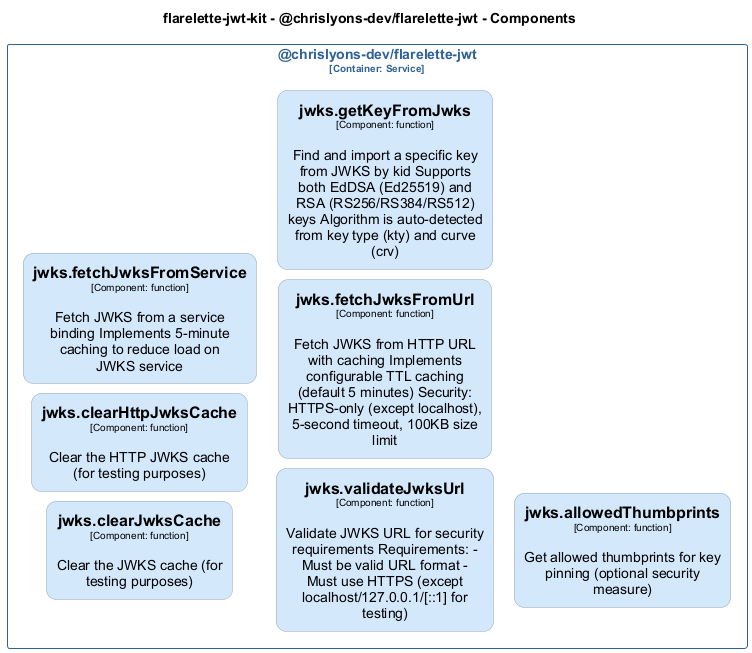

The diagram above was rendered by PlantUML. Its source (embedded in the PNG):
@startuml
set separator none
title flarelette-jwt-kit - @chrislyons-dev/flarelette-jwt - Components

left to right direction
skinparam ranksep 20
skinparam nodesep 10

skinparam {
  arrowFontSize 10
  defaultTextAlignment center
  wrapWidth 200
  maxMessageSize 100
  defaultFontName "Arial"
}

hide stereotype

skinparam rectangle<<flarelettejwtkit.chrislyonsdevflarelettejwt.jwksallowedThumbprints>> {
  BackgroundColor #d4e8fc
  FontColor #000000
  BorderColor #94a2b0
  roundCorner 20
  shadowing false
}
skinparam rectangle<<flarelettejwtkit.chrislyonsdevflarelettejwt.jwksclearHttpJwksCache>> {
  BackgroundColor #d4e8fc
  FontColor #000000
  BorderColor #94a2b0
  roundCorner 20
  shadowing false
}
skinparam rectangle<<flarelettejwtkit.chrislyonsdevflarelettejwt.jwksclearJwksCache>> {
  BackgroundColor #d4e8fc
  FontColor #000000
  BorderColor #94a2b0
  roundCorner 20
  shadowing false
}
skinparam rectangle<<flarelettejwtkit.chrislyonsdevflarelettejwt.jwksfetchJwksFromService>> {
  BackgroundColor #d4e8fc
  FontColor #000000
  BorderColor #94a2b0
  roundCorner 20
  shadowing false
}
skinparam rectangle<<flarelettejwtkit.chrislyonsdevflarelettejwt.jwksfetchJwksFromUrl>> {
  BackgroundColor #d4e8fc
  FontColor #000000
  BorderColor #94a2b0
  roundCorner 20
  shadowing false
}
skinparam rectangle<<flarelettejwtkit.chrislyonsdevflarelettejwt.jwksgetKeyFromJwks>> {
  BackgroundColor #d4e8fc
  FontColor #000000
  BorderColor #94a2b0
  roundCorner 20
  shadowing false
}
skinparam rectangle<<flarelettejwtkit.chrislyonsdevflarelettejwt.jwksvalidateJwksUrl>> {
  BackgroundColor #d4e8fc
  FontColor #000000
  BorderColor #94a2b0
  roundCorner 20
  shadowing false
}
skinparam rectangle<<flarelettejwtkit.chrislyonsdevflarelettejwt>> {
  BorderColor #2e6295
  FontColor #2e6295
  shadowing false
}

rectangle "@chrislyons-dev/flarelette-jwt\n<size:10>[Container: Service]</size>" <<flarelettejwtkit.chrislyonsdevflarelettejwt>> {
  rectangle "==jwks.clearJwksCache\n<size:10>[Component: function]</size>\n\nClear the JWKS cache (for testing purposes)" <<flarelettejwtkit.chrislyonsdevflarelettejwt.jwksclearJwksCache>> as flarelettejwtkit.chrislyonsdevflarelettejwt.jwksclearJwksCache
  rectangle "==jwks.clearHttpJwksCache\n<size:10>[Component: function]</size>\n\nClear the HTTP JWKS cache (for testing purposes)" <<flarelettejwtkit.chrislyonsdevflarelettejwt.jwksclearHttpJwksCache>> as flarelettejwtkit.chrislyonsdevflarelettejwt.jwksclearHttpJwksCache
  rectangle "==jwks.fetchJwksFromService\n<size:10>[Component: function]</size>\n\nFetch JWKS from a service binding Implements 5-minute caching to reduce load on JWKS service" <<flarelettejwtkit.chrislyonsdevflarelettejwt.jwksfetchJwksFromService>> as flarelettejwtkit.chrislyonsdevflarelettejwt.jwksfetchJwksFromService
  rectangle "==jwks.validateJwksUrl\n<size:10>[Component: function]</size>\n\nValidate JWKS URL for security requirements Requirements: - Must be valid URL format - Must use HTTPS (except localhost/127.0.0.1/[::1] for testing)" <<flarelettejwtkit.chrislyonsdevflarelettejwt.jwksvalidateJwksUrl>> as flarelettejwtkit.chrislyonsdevflarelettejwt.jwksvalidateJwksUrl
  rectangle "==jwks.fetchJwksFromUrl\n<size:10>[Component: function]</size>\n\nFetch JWKS from HTTP URL with caching Implements configurable TTL caching (default 5 minutes) Security: HTTPS-only (except localhost), 5-second timeout, 100KB size limit" <<flarelettejwtkit.chrislyonsdevflarelettejwt.jwksfetchJwksFromUrl>> as flarelettejwtkit.chrislyonsdevflarelettejwt.jwksfetchJwksFromUrl
  rectangle "==jwks.getKeyFromJwks\n<size:10>[Component: function]</size>\n\nFind and import a specific key from JWKS by kid Supports both EdDSA (Ed25519) and RSA (RS256/RS384/RS512) keys Algorithm is auto-detected from key type (kty) and curve (crv)" <<flarelettejwtkit.chrislyonsdevflarelettejwt.jwksgetKeyFromJwks>> as flarelettejwtkit.chrislyonsdevflarelettejwt.jwksgetKeyFromJwks
  rectangle "==jwks.allowedThumbprints\n<size:10>[Component: function]</size>\n\nGet allowed thumbprints for key pinning (optional security measure)" <<flarelettejwtkit.chrislyonsdevflarelettejwt.jwksallowedThumbprints>> as flarelettejwtkit.chrislyonsdevflarelettejwt.jwksallowedThumbprints
}

@enduml